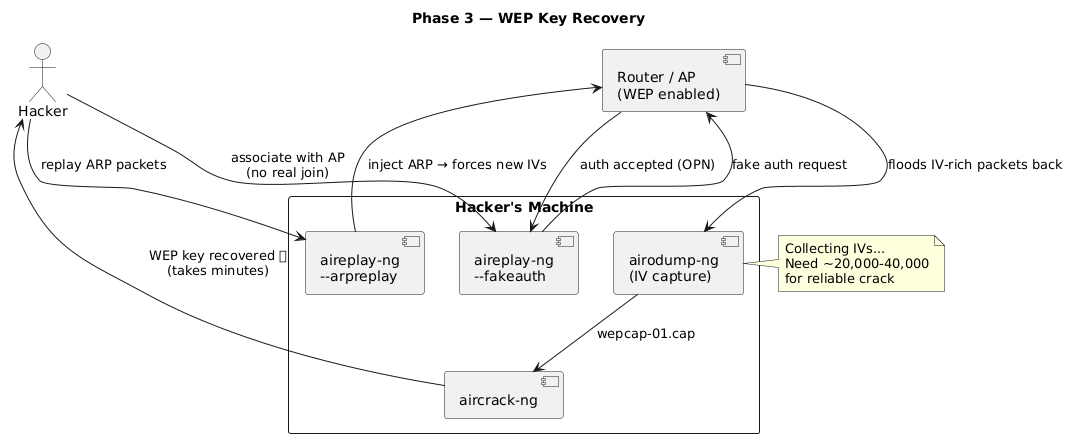

The diagram above was rendered by PlantUML. Its source (embedded in the PNG):
@startuml
title Phase 3 — WEP Key Recovery

actor "Hacker" as H

rectangle "Hacker's Machine" {
    component "aireplay-ng\n--fakeauth" as FA
    component "aireplay-ng\n--arpreplay" as ARP
    component "airodump-ng\n(IV capture)" as DUMP
    component "aircrack-ng" as CRACK
}

component "Router / AP\n(WEP enabled)" as R

H --> FA : associate with AP\n(no real join)
FA --> R : fake auth request
R --> FA : auth accepted (OPN)

H --> ARP : replay ARP packets
ARP --> R : inject ARP → forces new IVs
R --> DUMP : floods IV-rich packets back

note right of DUMP
  Collecting IVs...
  Need ~20,000-40,000
  for reliable crack
end note

DUMP --> CRACK : wepcap-01.cap
CRACK --> H : WEP key recovered 🔑\n(takes minutes)
@enduml